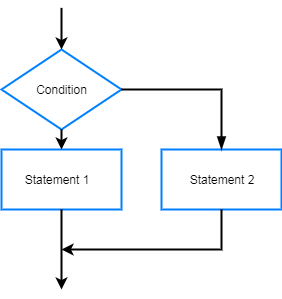

The diagram above was exported from draw.io. Its source (the exported page's mxGraphModel, read from the mxfile embedded in the PNG):
<mxGraphModel dx="1038" dy="500" grid="1" gridSize="10" guides="1" tooltips="1" connect="1" arrows="1" fold="1" page="1" pageScale="1" pageWidth="850" pageHeight="1100" math="0" shadow="0">
  <root>
    <mxCell id="0" />
    <mxCell id="1" parent="0" />
    <mxCell id="6o-Gicbjkkrd5fd589VP-1" value="" style="rhombus;whiteSpace=wrap;html=1;strokeColor=#007FFF;strokeWidth=2;" parent="1" vertex="1">
      <mxGeometry x="80" y="80" width="120" height="80" as="geometry" />
    </mxCell>
    <mxCell id="6o-Gicbjkkrd5fd589VP-3" value="" style="endArrow=classic;html=1;entryX=0.5;entryY=0;entryDx=0;entryDy=0;strokeWidth=2;" parent="1" target="6o-Gicbjkkrd5fd589VP-1" edge="1">
      <mxGeometry width="50" height="50" relative="1" as="geometry">
        <mxPoint x="140" y="38.399993896484375" as="sourcePoint" />
        <mxPoint x="130" y="180" as="targetPoint" />
      </mxGeometry>
    </mxCell>
    <mxCell id="6o-Gicbjkkrd5fd589VP-4" value="Condition" style="text;html=1;strokeColor=none;fillColor=none;align=center;verticalAlign=middle;whiteSpace=wrap;rounded=0;" parent="1" vertex="1">
      <mxGeometry x="120" y="110" width="40" height="20" as="geometry" />
    </mxCell>
    <mxCell id="6o-Gicbjkkrd5fd589VP-5" value="" style="rounded=0;whiteSpace=wrap;html=1;strokeColor=#007FFF;strokeWidth=2;" parent="1" vertex="1">
      <mxGeometry x="80" y="180" width="120" height="60" as="geometry" />
    </mxCell>
    <mxCell id="6o-Gicbjkkrd5fd589VP-6" value="" style="rounded=0;whiteSpace=wrap;html=1;strokeColor=#007FFF;strokeWidth=2;" parent="1" vertex="1">
      <mxGeometry x="240" y="180" width="120" height="60" as="geometry" />
    </mxCell>
    <mxCell id="6o-Gicbjkkrd5fd589VP-7" value="" style="endArrow=blockThin;html=1;exitX=1;exitY=0.5;exitDx=0;exitDy=0;entryX=0.5;entryY=0;entryDx=0;entryDy=0;edgeStyle=orthogonalEdgeStyle;endSize=8;startSize=0;rounded=0;strokeWidth=2;endFill=1;jumpSize=10;jumpStyle=sharp;" parent="1" source="6o-Gicbjkkrd5fd589VP-1" target="6o-Gicbjkkrd5fd589VP-6" edge="1">
      <mxGeometry width="50" height="50" relative="1" as="geometry">
        <mxPoint x="80" y="310" as="sourcePoint" />
        <mxPoint x="300" y="120" as="targetPoint" />
      </mxGeometry>
    </mxCell>
    <mxCell id="6o-Gicbjkkrd5fd589VP-8" value="" style="endArrow=classic;html=1;strokeWidth=2;exitX=0.5;exitY=1;exitDx=0;exitDy=0;" parent="1" source="6o-Gicbjkkrd5fd589VP-1" target="6o-Gicbjkkrd5fd589VP-5" edge="1">
      <mxGeometry width="50" height="50" relative="1" as="geometry">
        <mxPoint x="80" y="310" as="sourcePoint" />
        <mxPoint x="130" y="260" as="targetPoint" />
      </mxGeometry>
    </mxCell>
    <mxCell id="6o-Gicbjkkrd5fd589VP-9" value="" style="endArrow=classic;html=1;strokeWidth=2;exitX=0.5;exitY=1;exitDx=0;exitDy=0;" parent="1" source="6o-Gicbjkkrd5fd589VP-5" edge="1">
      <mxGeometry width="50" height="50" relative="1" as="geometry">
        <mxPoint x="80" y="310" as="sourcePoint" />
        <mxPoint x="140" y="320" as="targetPoint" />
      </mxGeometry>
    </mxCell>
    <mxCell id="6o-Gicbjkkrd5fd589VP-10" value="" style="endArrow=classic;html=1;strokeWidth=2;edgeStyle=orthogonalEdgeStyle;exitX=0.5;exitY=1;exitDx=0;exitDy=0;rounded=0;" parent="1" source="6o-Gicbjkkrd5fd589VP-6" edge="1">
      <mxGeometry width="50" height="50" relative="1" as="geometry">
        <mxPoint x="80" y="400" as="sourcePoint" />
        <mxPoint x="140" y="280" as="targetPoint" />
        <Array as="points">
          <mxPoint x="300" y="280" />
        </Array>
      </mxGeometry>
    </mxCell>
    <mxCell id="6o-Gicbjkkrd5fd589VP-11" value="Statement 1" style="text;html=1;strokeColor=none;fillColor=none;align=center;verticalAlign=middle;whiteSpace=wrap;rounded=0;" parent="1" vertex="1">
      <mxGeometry x="90" y="200" width="90" height="20" as="geometry" />
    </mxCell>
    <mxCell id="6o-Gicbjkkrd5fd589VP-14" value="Statement 2" style="text;html=1;strokeColor=none;fillColor=none;align=center;verticalAlign=middle;whiteSpace=wrap;rounded=0;" parent="1" vertex="1">
      <mxGeometry x="240" y="195" width="120" height="30" as="geometry" />
    </mxCell>
  </root>
</mxGraphModel>